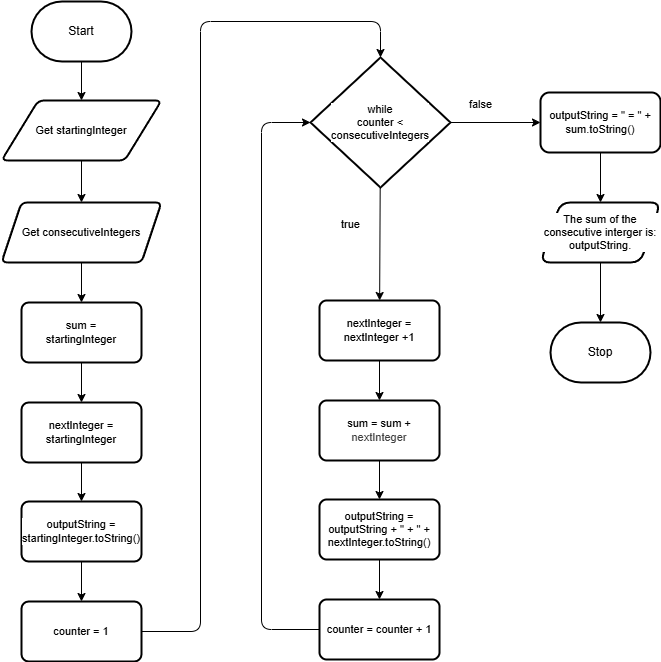

The diagram above was exported from draw.io. Its source (the exported page's mxGraphModel, read from the mxfile embedded in the PNG):
<mxGraphModel dx="1326" dy="658" grid="1" gridSize="10" guides="1" tooltips="1" connect="1" arrows="1" fold="1" page="1" pageScale="1" pageWidth="850" pageHeight="1100" math="0" shadow="0">
  <root>
    <mxCell id="0" />
    <mxCell id="1" parent="0" />
    <mxCell id="5" value="" style="edgeStyle=orthogonalEdgeStyle;shape=connector;rounded=0;html=1;strokeColor=default;align=center;verticalAlign=middle;fontFamily=Helvetica;fontSize=11;fontColor=default;labelBackgroundColor=default;endArrow=classic;" parent="1" source="2" target="4" edge="1">
      <mxGeometry relative="1" as="geometry" />
    </mxCell>
    <mxCell id="2" value="Start" style="strokeWidth=2;html=1;shape=mxgraph.flowchart.terminator;whiteSpace=wrap;" parent="1" vertex="1">
      <mxGeometry x="71" y="40" width="100" height="60" as="geometry" />
    </mxCell>
    <mxCell id="3" value="Stop" style="strokeWidth=2;html=1;shape=mxgraph.flowchart.terminator;whiteSpace=wrap;" parent="1" vertex="1">
      <mxGeometry x="590" y="361" width="100" height="60" as="geometry" />
    </mxCell>
    <mxCell id="11" value="" style="edgeStyle=orthogonalEdgeStyle;shape=connector;rounded=0;html=1;strokeColor=default;align=center;verticalAlign=middle;fontFamily=Helvetica;fontSize=11;fontColor=default;labelBackgroundColor=default;endArrow=classic;" parent="1" source="4" target="10" edge="1">
      <mxGeometry relative="1" as="geometry" />
    </mxCell>
    <mxCell id="4" value="Get startingInteger" style="shape=parallelogram;html=1;strokeWidth=2;perimeter=parallelogramPerimeter;whiteSpace=wrap;rounded=1;arcSize=12;size=0.23;fontFamily=Helvetica;fontSize=11;fontColor=default;labelBackgroundColor=default;" parent="1" vertex="1">
      <mxGeometry x="41" y="139" width="160" height="60" as="geometry" />
    </mxCell>
    <mxCell id="37" value="" style="edgeStyle=none;html=1;" parent="1" source="9" target="31" edge="1">
      <mxGeometry relative="1" as="geometry" />
    </mxCell>
    <mxCell id="45" value="" style="edgeStyle=orthogonalEdgeStyle;shape=connector;rounded=1;html=1;strokeColor=default;align=center;verticalAlign=middle;fontFamily=Helvetica;fontSize=11;fontColor=default;labelBackgroundColor=default;endArrow=classic;" parent="1" source="9" target="44" edge="1">
      <mxGeometry relative="1" as="geometry" />
    </mxCell>
    <mxCell id="9" value="while&lt;div&gt;counter &amp;lt;&lt;/div&gt;&lt;div&gt;consecutiveIntegers&lt;/div&gt;" style="strokeWidth=2;html=1;shape=mxgraph.flowchart.decision;whiteSpace=wrap;fontFamily=Helvetica;fontSize=11;fontColor=default;labelBackgroundColor=default;" parent="1" vertex="1">
      <mxGeometry x="350" y="96" width="140" height="130" as="geometry" />
    </mxCell>
    <mxCell id="13" value="" style="edgeStyle=orthogonalEdgeStyle;shape=connector;rounded=0;html=1;strokeColor=default;align=center;verticalAlign=middle;fontFamily=Helvetica;fontSize=11;fontColor=default;labelBackgroundColor=default;endArrow=classic;" parent="1" source="10" target="12" edge="1">
      <mxGeometry relative="1" as="geometry" />
    </mxCell>
    <mxCell id="10" value="Get consecutiveIntegers" style="shape=parallelogram;perimeter=parallelogramPerimeter;whiteSpace=wrap;html=1;fixedSize=1;fontSize=11;strokeWidth=2;rounded=1;arcSize=12;labelBackgroundColor=default;" parent="1" vertex="1">
      <mxGeometry x="41" y="241" width="160" height="60" as="geometry" />
    </mxCell>
    <mxCell id="23" value="" style="edgeStyle=none;html=1;" parent="1" source="12" target="22" edge="1">
      <mxGeometry relative="1" as="geometry" />
    </mxCell>
    <mxCell id="12" value="sum =&lt;div&gt;startingInteger&lt;/div&gt;" style="rounded=1;whiteSpace=wrap;html=1;fontSize=11;strokeWidth=2;arcSize=12;labelBackgroundColor=default;" parent="1" vertex="1">
      <mxGeometry x="61" y="341" width="120" height="60" as="geometry" />
    </mxCell>
    <mxCell id="25" value="" style="edgeStyle=none;html=1;" parent="1" source="22" target="24" edge="1">
      <mxGeometry relative="1" as="geometry" />
    </mxCell>
    <mxCell id="22" value="nextInteger =&lt;div&gt;startingInteger&lt;/div&gt;" style="rounded=1;whiteSpace=wrap;html=1;fontSize=11;strokeWidth=2;arcSize=12;labelBackgroundColor=default;" parent="1" vertex="1">
      <mxGeometry x="61" y="441" width="120" height="60" as="geometry" />
    </mxCell>
    <mxCell id="27" value="" style="edgeStyle=none;html=1;" parent="1" source="24" target="26" edge="1">
      <mxGeometry relative="1" as="geometry" />
    </mxCell>
    <mxCell id="24" value="outputString =&lt;div&gt;startingInteger.toString()&lt;/div&gt;" style="rounded=1;whiteSpace=wrap;html=1;fontSize=11;strokeWidth=2;arcSize=12;labelBackgroundColor=default;" parent="1" vertex="1">
      <mxGeometry x="61" y="540" width="120" height="60" as="geometry" />
    </mxCell>
    <mxCell id="29" value="" style="edgeStyle=orthogonalEdgeStyle;html=1;entryX=0.5;entryY=0;entryDx=0;entryDy=0;entryPerimeter=0;exitX=1;exitY=0.5;exitDx=0;exitDy=0;" parent="1" source="26" target="9" edge="1">
      <mxGeometry relative="1" as="geometry">
        <mxPoint x="251" y="670" as="targetPoint" />
        <Array as="points">
          <mxPoint x="240" y="670" />
          <mxPoint x="240" y="60" />
          <mxPoint x="420" y="60" />
        </Array>
      </mxGeometry>
    </mxCell>
    <mxCell id="26" value="counter = 1" style="rounded=1;whiteSpace=wrap;html=1;fontSize=11;strokeWidth=2;arcSize=12;labelBackgroundColor=default;" parent="1" vertex="1">
      <mxGeometry x="61" y="640" width="120" height="60" as="geometry" />
    </mxCell>
    <mxCell id="30" value="" style="edgeStyle=none;html=1;" parent="1" source="31" target="33" edge="1">
      <mxGeometry relative="1" as="geometry" />
    </mxCell>
    <mxCell id="31" value="&lt;span style=&quot;color: rgb(0, 0, 0);&quot;&gt;nextInteger =&lt;/span&gt;&lt;div style=&quot;color: rgb(63, 63, 63); scrollbar-color: rgb(226, 226, 226) rgb(251, 251, 251);&quot;&gt;&lt;span style=&quot;scrollbar-color: rgb(226, 226, 226) rgb(251, 251, 251); color: rgb(0, 0, 0);&quot;&gt;nextInteger +1&lt;/span&gt;&lt;/div&gt;" style="rounded=1;whiteSpace=wrap;html=1;fontSize=11;strokeWidth=2;arcSize=12;labelBackgroundColor=default;" parent="1" vertex="1">
      <mxGeometry x="359" y="339" width="120" height="60" as="geometry" />
    </mxCell>
    <mxCell id="32" value="" style="edgeStyle=none;html=1;" parent="1" source="33" target="35" edge="1">
      <mxGeometry relative="1" as="geometry" />
    </mxCell>
    <mxCell id="33" value="&lt;div&gt;&lt;span style=&quot;color: rgb(0, 0, 0);&quot;&gt;&lt;span style=&quot;color: rgb(0, 0, 0);&quot;&gt;sum = sum +&lt;/span&gt;&lt;div style=&quot;color: rgb(63, 63, 63); scrollbar-color: rgb(226, 226, 226) rgb(251, 251, 251);&quot;&gt;nextInteger&lt;/div&gt;&lt;/span&gt;&lt;/div&gt;" style="rounded=1;whiteSpace=wrap;html=1;fontSize=11;strokeWidth=2;arcSize=12;labelBackgroundColor=default;" parent="1" vertex="1">
      <mxGeometry x="359" y="439" width="120" height="60" as="geometry" />
    </mxCell>
    <mxCell id="34" value="" style="edgeStyle=none;html=1;" parent="1" source="35" target="36" edge="1">
      <mxGeometry relative="1" as="geometry" />
    </mxCell>
    <mxCell id="35" value="outputString =&lt;div&gt;&lt;span style=&quot;background-color: light-dark(#ffffff, var(--ge-dark-color, #121212));&quot;&gt;&lt;font color=&quot;#000000&quot;&gt;outputString + &quot; + &quot; +&lt;/font&gt;&lt;/span&gt;&lt;/div&gt;&lt;div&gt;&lt;span style=&quot;background-color: light-dark(#ffffff, var(--ge-dark-color, #121212));&quot;&gt;nextInteger.toString()&lt;/span&gt;&lt;/div&gt;" style="rounded=1;whiteSpace=wrap;html=1;fontSize=11;strokeWidth=2;arcSize=12;labelBackgroundColor=default;" parent="1" vertex="1">
      <mxGeometry x="359" y="538" width="120" height="60" as="geometry" />
    </mxCell>
    <mxCell id="41" value="" style="edgeStyle=orthogonalEdgeStyle;shape=connector;rounded=1;html=1;strokeColor=default;align=center;verticalAlign=middle;fontFamily=Helvetica;fontSize=11;fontColor=default;labelBackgroundColor=default;endArrow=classic;entryX=0;entryY=0.5;entryDx=0;entryDy=0;entryPerimeter=0;" parent="1" source="36" target="9" edge="1">
      <mxGeometry relative="1" as="geometry">
        <mxPoint x="300" y="160" as="targetPoint" />
        <Array as="points">
          <mxPoint x="301" y="668" />
          <mxPoint x="301" y="161" />
        </Array>
      </mxGeometry>
    </mxCell>
    <mxCell id="36" value="counter = counter + 1" style="rounded=1;whiteSpace=wrap;html=1;fontSize=11;strokeWidth=2;arcSize=12;labelBackgroundColor=default;" parent="1" vertex="1">
      <mxGeometry x="359" y="638" width="120" height="60" as="geometry" />
    </mxCell>
    <mxCell id="47" value="" style="edgeStyle=orthogonalEdgeStyle;shape=connector;rounded=1;html=1;strokeColor=default;align=center;verticalAlign=middle;fontFamily=Helvetica;fontSize=11;fontColor=default;labelBackgroundColor=default;endArrow=classic;" parent="1" source="44" target="46" edge="1">
      <mxGeometry relative="1" as="geometry" />
    </mxCell>
    <mxCell id="44" value="outputString = &quot; = &quot; +&lt;div&gt;sum.toString()&lt;/div&gt;" style="rounded=1;whiteSpace=wrap;html=1;fontSize=11;strokeWidth=2;labelBackgroundColor=default;" parent="1" vertex="1">
      <mxGeometry x="580" y="131" width="120" height="60" as="geometry" />
    </mxCell>
    <mxCell id="48" value="" style="edgeStyle=orthogonalEdgeStyle;shape=connector;rounded=1;html=1;strokeColor=default;align=center;verticalAlign=middle;fontFamily=Helvetica;fontSize=11;fontColor=default;labelBackgroundColor=default;endArrow=classic;" parent="1" source="46" target="3" edge="1">
      <mxGeometry relative="1" as="geometry" />
    </mxCell>
    <mxCell id="46" value="The sum of the consecutive interger is:&lt;div&gt;outputString.&lt;/div&gt;" style="shape=parallelogram;perimeter=parallelogramPerimeter;whiteSpace=wrap;html=1;fixedSize=1;fontSize=11;rounded=1;strokeWidth=2;labelBackgroundColor=default;" parent="1" vertex="1">
      <mxGeometry x="580" y="241" width="120" height="60" as="geometry" />
    </mxCell>
    <mxCell id="49" value="true" style="text;html=1;align=center;verticalAlign=middle;resizable=0;points=[];autosize=1;strokeColor=none;fillColor=none;fontFamily=Helvetica;fontSize=11;fontColor=default;labelBackgroundColor=default;" parent="1" vertex="1">
      <mxGeometry x="370" y="248" width="40" height="30" as="geometry" />
    </mxCell>
    <mxCell id="50" value="false" style="text;html=1;align=center;verticalAlign=middle;resizable=0;points=[];autosize=1;strokeColor=none;fillColor=none;fontFamily=Helvetica;fontSize=11;fontColor=default;labelBackgroundColor=default;" parent="1" vertex="1">
      <mxGeometry x="495" y="128" width="50" height="30" as="geometry" />
    </mxCell>
  </root>
</mxGraphModel>